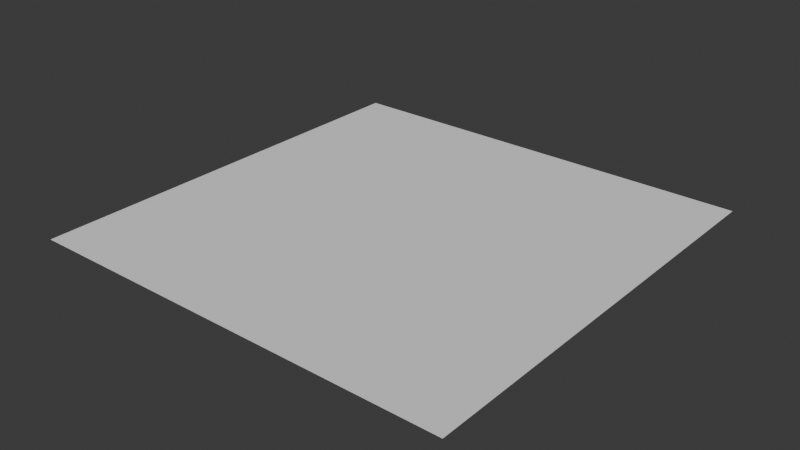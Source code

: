 # Source: 02_plane.blend  (saved by Blender 4.5.91; exported with 4.5.12 LTS)
import bpy
from mathutils import Matrix  # noqa: F401  (used for matrix-valued properties, if any)

bpy.ops.wm.read_factory_settings(use_empty=True)
scene = bpy.context.scene
scene.name = 'Scene'

# ---- collections
col_collection = bpy.data.collections.new('Collection'); scene.collection.children.link(col_collection)

# ---- world
world_world = bpy.data.worlds.new('World'); scene.world = world_world
world_world.use_nodes = True; world_world.node_tree.nodes.clear()
_N = world_world.node_tree.nodes; _L = world_world.node_tree.links
n0 = _N.new('ShaderNodeOutputWorld'); n0.name = 'World Output'; n0.location = (200, 100)
n1 = _N.new('ShaderNodeBackground'); n1.name = 'Background'; n1.location = (-200, 100)
n1.inputs[0].default_value = (0.05088, 0.05088, 0.05088, 1.0)
_L.new(n1.outputs[0], n0.inputs[0])
n0.is_active_output = True
world_world.color = (0.05088, 0.05088, 0.05088)
world_world.sun_shadow_jitter_overblur = 0.0

# ---- meshes
me_plane = bpy.data.meshes.new('Plane')
me_plane.from_pydata([(-1.0, -1.0, 0.0), (1.0, -1.0, 0.0), (-1.0, 1.0, 0.0), (1.0, 1.0, 0.0)], [], [(0, 1, 3, 2)])
_uv = me_plane.uv_layers.new(name='UVMap')
_uv.uv.foreach_set('vector', [0.0, 0.0, 1.0, 0.0, 1.0, 1.0, 0.0, 1.0])
me_plane.update()

# ---- objects
ob_plane = bpy.data.objects.new('Plane', me_plane)

# ---- transforms, parenting, visibility, modifiers, constraints
ob_plane.location = (0.0, 0.0, 0.0)

# ---- collection membership
col_collection.objects.link(ob_plane)

# ---- scene / render settings (as saved in the file)
scene.frame_start = 1; scene.frame_end = 250; scene.frame_set(1)
scene.render.engine = 'BLENDER_EEVEE_NEXT'
bpy.context.view_layer.update()

# ---- added for rendering (the .blend has no active camera and no usable light): camera, sun
cam_auto = bpy.data.cameras.new('AutoCamera')
cam_auto.lens = 50.0
cam_auto.sensor_width = 36.0
cam_auto.clip_end = 1000.0
ob_auto_camera = bpy.data.objects.new('AutoCamera', cam_auto)
scene.collection.objects.link(ob_auto_camera)
ob_auto_camera.location = (2.61693, -3.14032, 2.09354)
ob_auto_camera.rotation_euler = (1.09748, -7.21219e-08, 0.694738)
scene.camera = ob_auto_camera
light_auto_sun = bpy.data.lights.new('AutoSun', 'SUN')
light_auto_sun.energy = 3.0
light_auto_sun.angle = 0.0523599
ob_auto_sun = bpy.data.objects.new('AutoSun', light_auto_sun)
scene.collection.objects.link(ob_auto_sun)
ob_auto_sun.rotation_euler = (0.872665, 0.174533, 0.523599)
bpy.context.view_layer.update()

